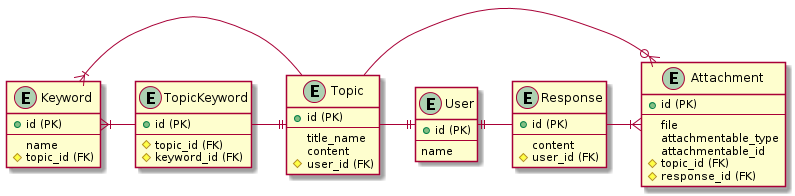

The diagram above was rendered by PlantUML. Its source (embedded in the PNG):
@startuml
entity User  {
  + id (PK)
  --
  name
}

entity Topic  {
  + id (PK)
  --
   title_name
   content
   # user_id (FK)
}

entity Response  {
  + id (PK)
  --
    content
  # user_id (FK)
}

entity Keyword  {
  + id (PK)
  --
    name
  # topic_id (FK)
}

entity TopicKeyword  {
  + id (PK)
  --
  # topic_id (FK)
  # keyword_id (FK)
}

entity Attachment  {
  + id (PK)
  --
    file
    attachmentable_type
    attachmentable_id
    # topic_id (FK)
    # response_id (FK)
}

Topic -right-|| User
Response -left-|| User
TopicKeyword -right-|| Topic
TopicKeyword -left-|{ Keyword
Response -|{ Attachment
Topic -right-o{ Attachment
Topic -right-|{ Keyword
@enduml